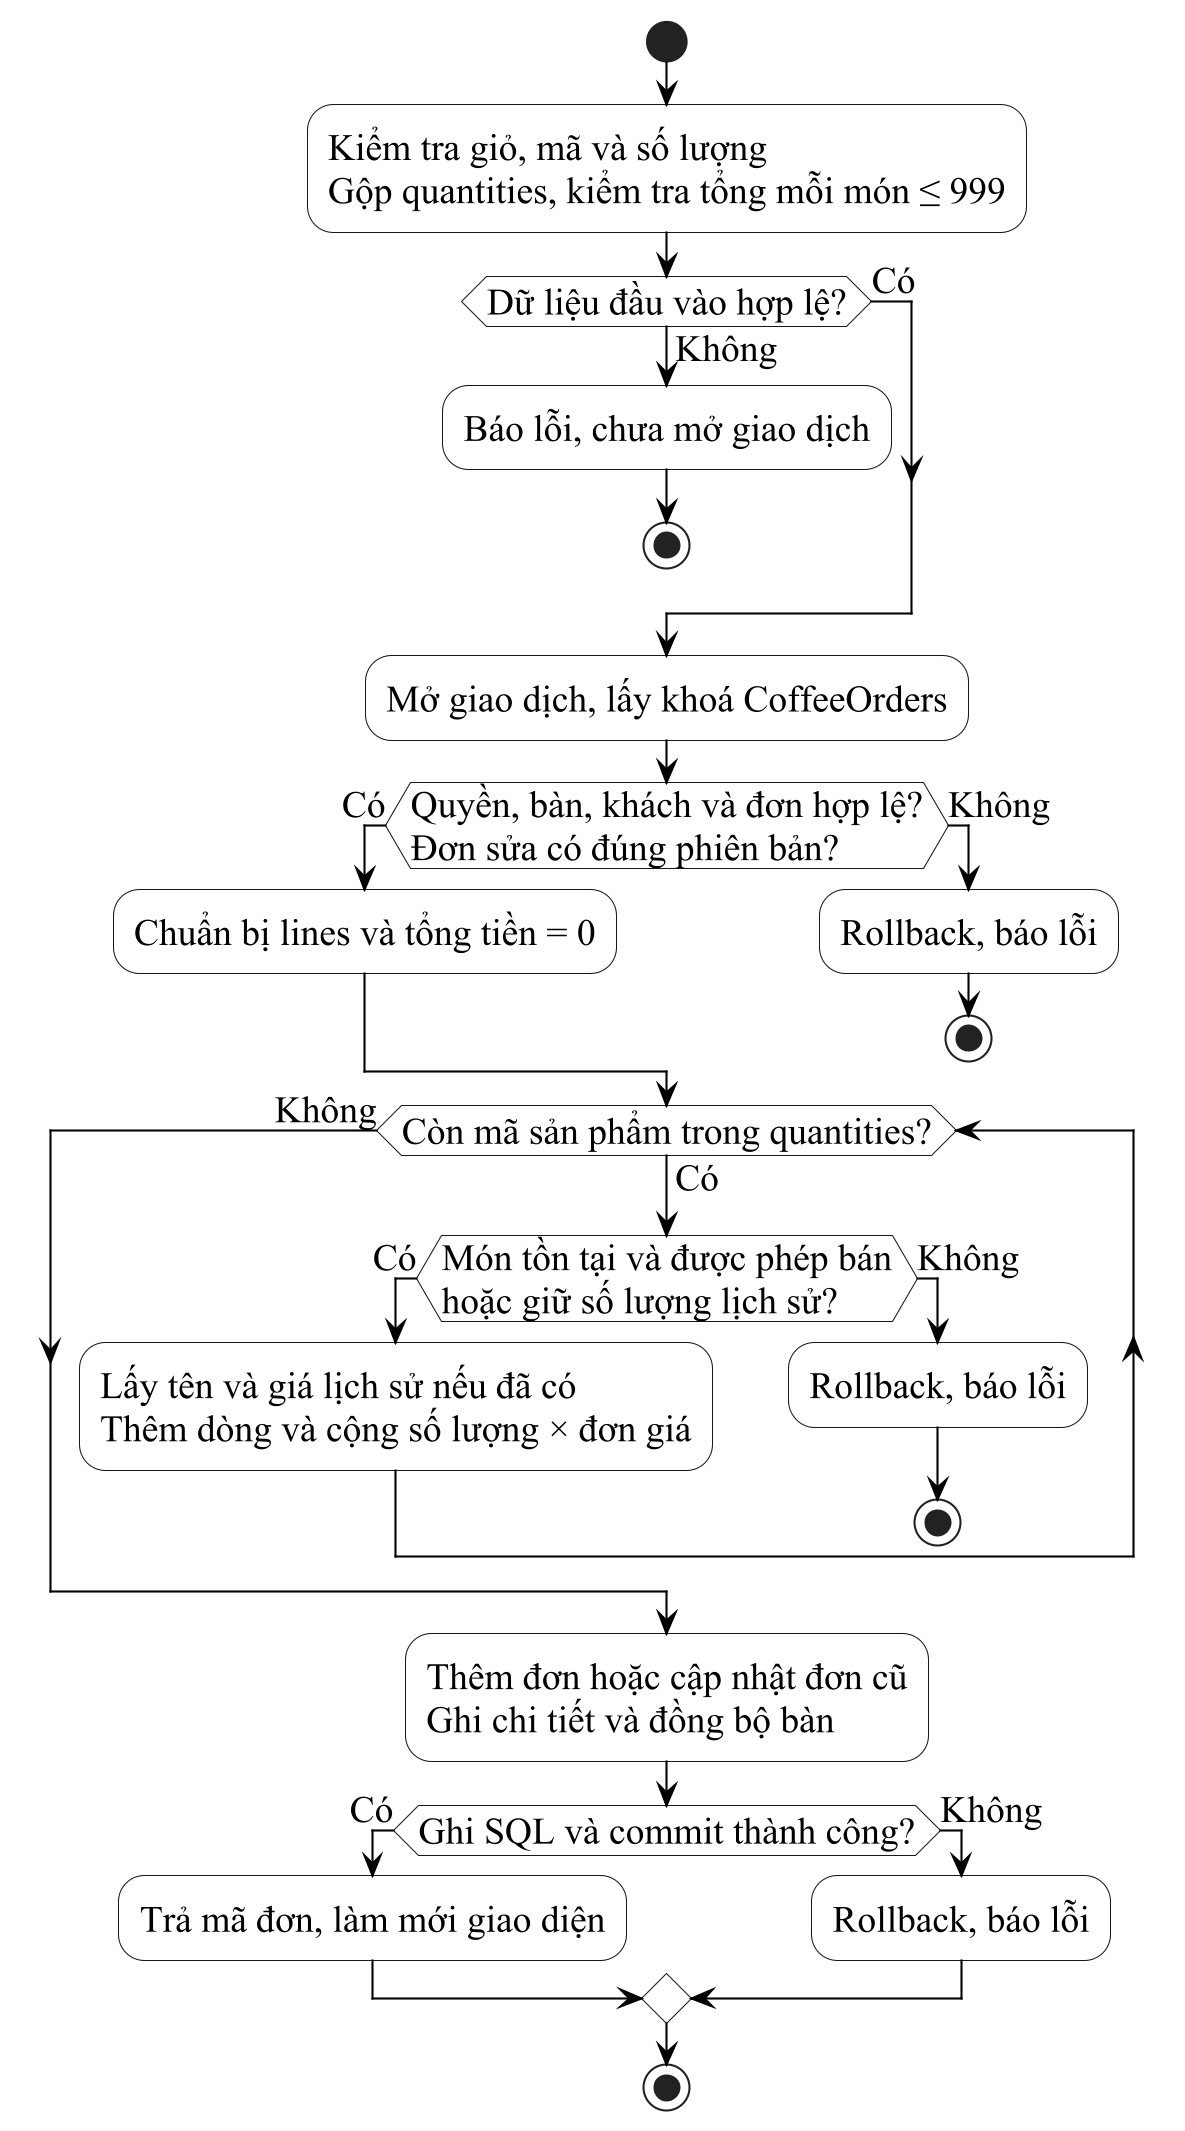

The diagram above was rendered by PlantUML. Its source (embedded in the PNG):
@startuml
skinparam backgroundColor white
skinparam dpi 200
skinparam shadowing false
skinparam defaultFontName "Times New Roman"
skinparam defaultFontSize 18
skinparam activityBackgroundColor white
skinparam activityDiamondBackgroundColor white
skinparam ArrowColor black
start
:Kiểm tra giỏ, mã và số lượng\nGộp quantities, kiểm tra tổng mỗi món ≤ 999;
if (Dữ liệu đầu vào hợp lệ?) then (Có)
else (Không)
 :Báo lỗi, chưa mở giao dịch;
 stop
endif
:Mở giao dịch, lấy khoá CoffeeOrders;
if (Quyền, bàn, khách và đơn hợp lệ?\nĐơn sửa có đúng phiên bản?) then (Có)
 :Chuẩn bị lines và tổng tiền = 0;
else (Không)
 :Rollback, báo lỗi;
 stop
endif
while (Còn mã sản phẩm trong quantities?) is (Có)
 if (Món tồn tại và được phép bán\nhoặc giữ số lượng lịch sử?) then (Có)
  :Lấy tên và giá lịch sử nếu đã có\nThêm dòng và cộng số lượng × đơn giá;
 else (Không)
  :Rollback, báo lỗi;
  stop
 endif
endwhile (Không)
:Thêm đơn hoặc cập nhật đơn cũ\nGhi chi tiết và đồng bộ bàn;
if (Ghi SQL và commit thành công?) then (Có)
 :Trả mã đơn, làm mới giao diện;
else (Không)
 :Rollback, báo lỗi;
endif
stop
@enduml